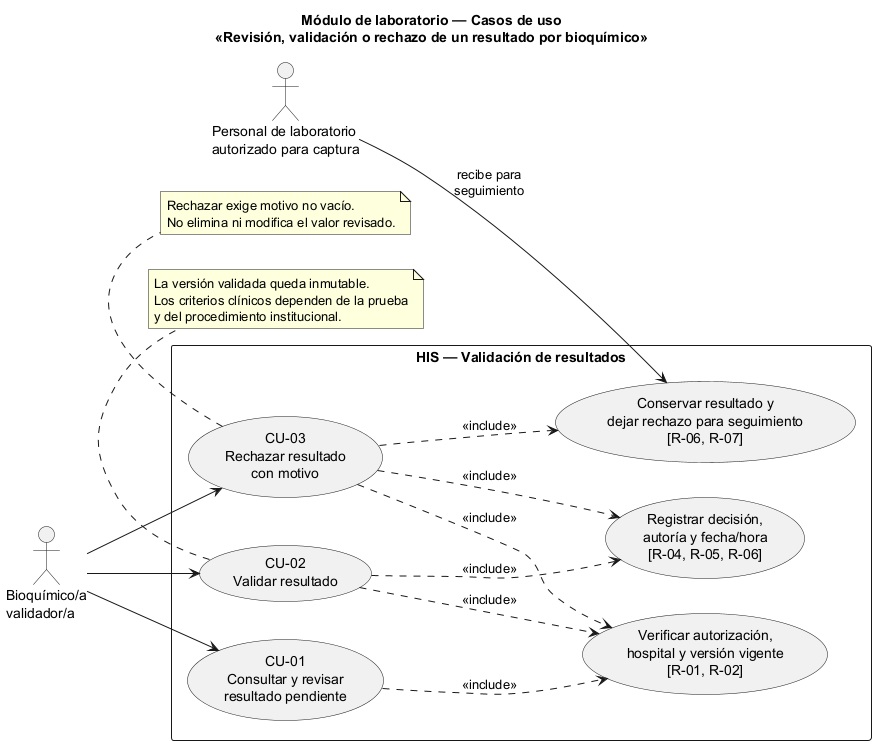

The diagram above was rendered by PlantUML. Its source (embedded in the PNG):
@startuml
title Módulo de laboratorio — Casos de uso\n«Revisión, validación o rechazo de un resultado por bioquímico»
left to right direction
skinparam packageStyle rectangle
skinparam shadowing false

actor "Bioquímico/a\nvalidador/a" as Bio
actor "Personal de laboratorio\nautorizado para captura" as Lab

rectangle "HIS — Validación de resultados" {
  usecase "CU-01\nConsultar y revisar\nresultado pendiente" as UC01
  usecase "CU-02\nValidar resultado" as UC02
  usecase "CU-03\nRechazar resultado\ncon motivo" as UC03
  usecase "Verificar autorización,\nhospital y versión vigente\n[R-01, R-02]" as UC04
  usecase "Registrar decisión,\nautoría y fecha/hora\n[R-04, R-05, R-06]" as UC05
  usecase "Conservar resultado y\ndejar rechazo para seguimiento\n[R-06, R-07]" as UC06
}

Bio --> UC01
Bio --> UC02
Bio --> UC03
Lab --> UC06 : recibe para\nseguimiento

UC01 ..> UC04 : <<include>>
UC02 ..> UC04 : <<include>>
UC03 ..> UC04 : <<include>>
UC02 ..> UC05 : <<include>>
UC03 ..> UC05 : <<include>>
UC03 ..> UC06 : <<include>>

note bottom of UC03
  Rechazar exige motivo no vacío.
  No elimina ni modifica el valor revisado.
end note

note bottom of UC02
  La versión validada queda inmutable.
  Los criterios clínicos dependen de la prueba
  y del procedimiento institucional.
end note
@enduml